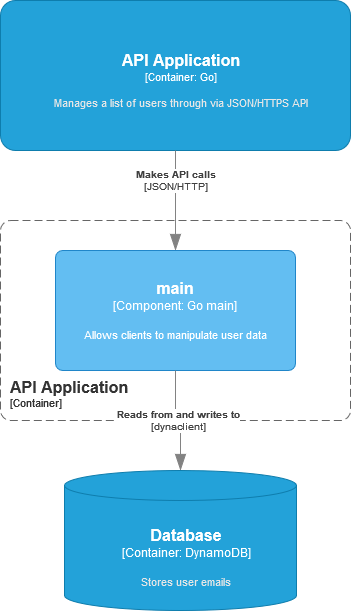

The diagram above was exported from draw.io. Its source (the exported page's mxGraphModel, read from the mxfile embedded in the PNG):
<mxGraphModel dx="1728" dy="951" grid="1" gridSize="10" guides="1" tooltips="1" connect="1" arrows="1" fold="1" page="1" pageScale="1" pageWidth="850" pageHeight="1100" math="0" shadow="0">
  <root>
    <mxCell id="0" />
    <mxCell id="1" parent="0" />
    <object placeholders="1" c4Name="API Application" c4Type="Container" c4Technology="Go" c4Description="Manages a list of users through via JSON/HTTPS API" label="&lt;font style=&quot;font-size: 16px&quot;&gt;&lt;b&gt;%c4Name%&lt;/b&gt;&lt;/font&gt;&lt;div&gt;[%c4Type%: %c4Technology%]&lt;/div&gt;&lt;br&gt;&lt;div&gt;&lt;font style=&quot;font-size: 11px&quot;&gt;&lt;font color=&quot;#E6E6E6&quot;&gt;%c4Description%&lt;/font&gt;&lt;/div&gt;" id="CxMKRdvKGj3camECCgSY-1">
      <mxCell style="rounded=1;whiteSpace=wrap;html=1;fontSize=11;labelBackgroundColor=none;fillColor=#23A2D9;fontColor=#ffffff;align=center;arcSize=10;strokeColor=#0E7DAD;metaEdit=1;resizable=1;points=[[0.25,0,0],[0.5,0,0],[0.75,0,0],[1,0.25,0],[1,0.5,0],[1,0.75,0],[0.75,1,0],[0.5,1,0],[0.25,1,0],[0,0.75,0],[0,0.5,0],[0,0.25,0]];movableLabel=1;" vertex="1" parent="1">
        <mxGeometry x="240" y="160" width="350" height="150" as="geometry">
          <mxPoint x="6" y="5" as="offset" />
        </mxGeometry>
      </mxCell>
    </object>
    <object placeholders="1" c4Type="Relationship" c4Technology="JSON/HTTP" c4Description="Makes API calls" label="&lt;div style=&quot;text-align: left&quot;&gt;&lt;div style=&quot;text-align: center&quot;&gt;&lt;b&gt;%c4Description%&lt;/b&gt;&lt;/div&gt;&lt;div style=&quot;text-align: center&quot;&gt;[%c4Technology%]&lt;/div&gt;&lt;/div&gt;" id="CxMKRdvKGj3camECCgSY-2">
      <mxCell style="endArrow=blockThin;html=1;fontSize=10;fontColor=#404040;strokeWidth=1;endFill=1;strokeColor=#828282;elbow=vertical;metaEdit=1;endSize=14;startSize=14;jumpStyle=arc;jumpSize=16;rounded=0;edgeStyle=orthogonalEdgeStyle;exitX=0.5;exitY=1;exitDx=0;exitDy=0;exitPerimeter=0;" edge="1" parent="1" source="CxMKRdvKGj3camECCgSY-1" target="CxMKRdvKGj3camECCgSY-3">
        <mxGeometry x="-0.4" width="240" relative="1" as="geometry">
          <mxPoint x="300" y="580" as="sourcePoint" />
          <mxPoint x="415" y="430" as="targetPoint" />
          <mxPoint as="offset" />
        </mxGeometry>
      </mxCell>
    </object>
    <object placeholders="1" c4Name="main" c4Type="Component" c4Technology="Go main" c4Description="Allows clients to manipulate user data" label="&lt;font style=&quot;font-size: 16px&quot;&gt;&lt;b&gt;%c4Name%&lt;/b&gt;&lt;/font&gt;&lt;div&gt;[%c4Type%: %c4Technology%]&lt;/div&gt;&lt;br&gt;&lt;div&gt;&lt;font style=&quot;font-size: 11px&quot;&gt;%c4Description%&lt;/font&gt;&lt;/div&gt;" id="CxMKRdvKGj3camECCgSY-3">
      <mxCell style="rounded=1;whiteSpace=wrap;html=1;labelBackgroundColor=none;fillColor=#63BEF2;fontColor=#ffffff;align=center;arcSize=6;strokeColor=#2086C9;metaEdit=1;resizable=0;points=[[0.25,0,0],[0.5,0,0],[0.75,0,0],[1,0.25,0],[1,0.5,0],[1,0.75,0],[0.75,1,0],[0.5,1,0],[0.25,1,0],[0,0.75,0],[0,0.5,0],[0,0.25,0]];" vertex="1" parent="1">
        <mxGeometry x="295" y="410" width="240" height="120" as="geometry" />
      </mxCell>
    </object>
    <object placeholders="1" c4Name="API Application" c4Type="ContainerScopeBoundary" c4Application="Container" label="&lt;font style=&quot;font-size: 16px&quot;&gt;&lt;b&gt;&lt;div style=&quot;text-align: left&quot;&gt;%c4Name%&lt;/div&gt;&lt;/b&gt;&lt;/font&gt;&lt;div style=&quot;text-align: left&quot;&gt;[%c4Application%]&lt;/div&gt;" id="CxMKRdvKGj3camECCgSY-6">
      <mxCell style="rounded=1;fontSize=11;whiteSpace=wrap;html=1;dashed=1;arcSize=20;fillColor=none;strokeColor=#666666;fontColor=#333333;labelBackgroundColor=none;align=left;verticalAlign=bottom;labelBorderColor=none;spacingTop=0;spacing=10;dashPattern=8 4;metaEdit=1;rotatable=0;perimeter=rectanglePerimeter;noLabel=0;labelPadding=0;allowArrows=0;connectable=0;expand=0;recursiveResize=0;editable=1;pointerEvents=0;absoluteArcSize=1;points=[[0.25,0,0],[0.5,0,0],[0.75,0,0],[1,0.25,0],[1,0.5,0],[1,0.75,0],[0.75,1,0],[0.5,1,0],[0.25,1,0],[0,0.75,0],[0,0.5,0],[0,0.25,0]];" vertex="1" parent="1">
        <mxGeometry x="240" y="380" width="350" height="200" as="geometry" />
      </mxCell>
    </object>
    <object placeholders="1" c4Type="Relationship" c4Technology="dynaclient" c4Description="Reads from and writes to" label="&lt;div style=&quot;text-align: left&quot;&gt;&lt;div style=&quot;text-align: center&quot;&gt;&lt;b&gt;%c4Description%&lt;/b&gt;&lt;/div&gt;&lt;div style=&quot;text-align: center&quot;&gt;[%c4Technology%]&lt;/div&gt;&lt;/div&gt;" id="CxMKRdvKGj3camECCgSY-10">
      <mxCell style="endArrow=blockThin;html=1;fontSize=10;fontColor=#404040;strokeWidth=1;endFill=1;strokeColor=#828282;elbow=vertical;metaEdit=1;endSize=14;startSize=14;jumpStyle=arc;jumpSize=16;rounded=0;edgeStyle=orthogonalEdgeStyle;exitX=0.5;exitY=1;exitDx=0;exitDy=0;exitPerimeter=0;entryX=0.5;entryY=0;entryDx=0;entryDy=0;entryPerimeter=0;" edge="1" parent="1" source="CxMKRdvKGj3camECCgSY-3" target="CxMKRdvKGj3camECCgSY-12">
        <mxGeometry width="240" relative="1" as="geometry">
          <mxPoint x="300" y="640" as="sourcePoint" />
          <mxPoint x="415" y="750" as="targetPoint" />
        </mxGeometry>
      </mxCell>
    </object>
    <object placeholders="1" c4Type="Database" c4Container="Container" c4Technology="DynamoDB" c4Description="Stores user emails" label="&lt;font style=&quot;font-size: 16px&quot;&gt;&lt;b&gt;%c4Type%&lt;/b&gt;&lt;/font&gt;&lt;div&gt;[%c4Container%:&amp;nbsp;%c4Technology%]&lt;/div&gt;&lt;br&gt;&lt;div&gt;&lt;font style=&quot;font-size: 11px&quot;&gt;&lt;font color=&quot;#E6E6E6&quot;&gt;%c4Description%&lt;/font&gt;&lt;/div&gt;" id="CxMKRdvKGj3camECCgSY-12">
      <mxCell style="shape=cylinder3;size=15;whiteSpace=wrap;html=1;boundedLbl=1;rounded=0;labelBackgroundColor=none;fillColor=#23A2D9;fontSize=12;fontColor=#ffffff;align=center;strokeColor=#0E7DAD;metaEdit=1;points=[[0.5,0,0],[1,0.25,0],[1,0.5,0],[1,0.75,0],[0.5,1,0],[0,0.75,0],[0,0.5,0],[0,0.25,0]];resizable=1;expand=1;direction=east;movableLabel=1;" vertex="1" parent="1">
        <mxGeometry x="304" y="630" width="232" height="140" as="geometry">
          <mxPoint x="6" y="4" as="offset" />
        </mxGeometry>
      </mxCell>
    </object>
  </root>
</mxGraphModel>